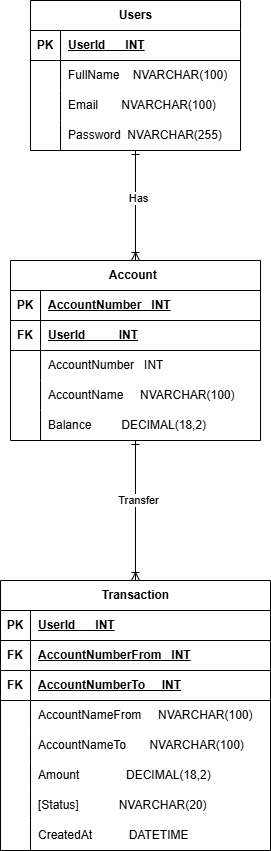

The diagram above was exported from draw.io. Its source (the exported page's mxGraphModel, read from the mxfile embedded in the PNG):
<mxGraphModel dx="1034" dy="1672" grid="1" gridSize="10" guides="1" tooltips="1" connect="1" arrows="1" fold="1" page="1" pageScale="1" pageWidth="850" pageHeight="1100" math="0" shadow="0">
  <root>
    <mxCell id="0" />
    <mxCell id="1" parent="0" />
    <mxCell id="egCkgSoPOp6B2QpdOqfI-46" parent="1" style="shape=table;startSize=30;container=1;collapsible=1;childLayout=tableLayout;fixedRows=1;rowLines=0;fontStyle=1;align=center;resizeLast=1;html=1;" value="Users" vertex="1">
      <mxGeometry height="150" width="210" x="290" y="-50" as="geometry" />
    </mxCell>
    <mxCell id="egCkgSoPOp6B2QpdOqfI-47" parent="egCkgSoPOp6B2QpdOqfI-46" style="shape=tableRow;horizontal=0;startSize=0;swimlaneHead=0;swimlaneBody=0;fillColor=none;collapsible=0;dropTarget=0;points=[[0,0.5],[1,0.5]];portConstraint=eastwest;top=0;left=0;right=0;bottom=1;" value="" vertex="1">
      <mxGeometry height="30" width="210" y="30" as="geometry" />
    </mxCell>
    <mxCell id="egCkgSoPOp6B2QpdOqfI-48" parent="egCkgSoPOp6B2QpdOqfI-47" style="shape=partialRectangle;connectable=0;fillColor=none;top=0;left=0;bottom=0;right=0;fontStyle=1;overflow=hidden;whiteSpace=wrap;html=1;" value="PK" vertex="1">
      <mxGeometry height="30" width="30" as="geometry">
        <mxRectangle height="30" width="30" as="alternateBounds" />
      </mxGeometry>
    </mxCell>
    <mxCell id="egCkgSoPOp6B2QpdOqfI-49" parent="egCkgSoPOp6B2QpdOqfI-47" style="shape=partialRectangle;connectable=0;fillColor=none;top=0;left=0;bottom=0;right=0;align=left;spacingLeft=6;fontStyle=5;overflow=hidden;whiteSpace=wrap;html=1;" value="UserId&amp;nbsp; &amp;nbsp; &amp;nbsp; INT" vertex="1">
      <mxGeometry height="30" width="180" x="30" as="geometry">
        <mxRectangle height="30" width="180" as="alternateBounds" />
      </mxGeometry>
    </mxCell>
    <mxCell id="egCkgSoPOp6B2QpdOqfI-50" parent="egCkgSoPOp6B2QpdOqfI-46" style="shape=tableRow;horizontal=0;startSize=0;swimlaneHead=0;swimlaneBody=0;fillColor=none;collapsible=0;dropTarget=0;points=[[0,0.5],[1,0.5]];portConstraint=eastwest;top=0;left=0;right=0;bottom=0;" value="" vertex="1">
      <mxGeometry height="30" width="210" y="60" as="geometry" />
    </mxCell>
    <mxCell id="egCkgSoPOp6B2QpdOqfI-51" parent="egCkgSoPOp6B2QpdOqfI-50" style="shape=partialRectangle;connectable=0;fillColor=none;top=0;left=0;bottom=0;right=0;editable=1;overflow=hidden;whiteSpace=wrap;html=1;" value="" vertex="1">
      <mxGeometry height="30" width="30" as="geometry">
        <mxRectangle height="30" width="30" as="alternateBounds" />
      </mxGeometry>
    </mxCell>
    <mxCell id="egCkgSoPOp6B2QpdOqfI-52" parent="egCkgSoPOp6B2QpdOqfI-50" style="shape=partialRectangle;connectable=0;fillColor=none;top=0;left=0;bottom=0;right=0;align=left;spacingLeft=6;overflow=hidden;whiteSpace=wrap;html=1;" value="FullName&amp;nbsp; &amp;nbsp; NVARCHAR(100)" vertex="1">
      <mxGeometry height="30" width="180" x="30" as="geometry">
        <mxRectangle height="30" width="180" as="alternateBounds" />
      </mxGeometry>
    </mxCell>
    <mxCell id="egCkgSoPOp6B2QpdOqfI-53" parent="egCkgSoPOp6B2QpdOqfI-46" style="shape=tableRow;horizontal=0;startSize=0;swimlaneHead=0;swimlaneBody=0;fillColor=none;collapsible=0;dropTarget=0;points=[[0,0.5],[1,0.5]];portConstraint=eastwest;top=0;left=0;right=0;bottom=0;" value="" vertex="1">
      <mxGeometry height="30" width="210" y="90" as="geometry" />
    </mxCell>
    <mxCell id="egCkgSoPOp6B2QpdOqfI-54" parent="egCkgSoPOp6B2QpdOqfI-53" style="shape=partialRectangle;connectable=0;fillColor=none;top=0;left=0;bottom=0;right=0;editable=1;overflow=hidden;whiteSpace=wrap;html=1;" value="" vertex="1">
      <mxGeometry height="30" width="30" as="geometry">
        <mxRectangle height="30" width="30" as="alternateBounds" />
      </mxGeometry>
    </mxCell>
    <mxCell id="egCkgSoPOp6B2QpdOqfI-55" parent="egCkgSoPOp6B2QpdOqfI-53" style="shape=partialRectangle;connectable=0;fillColor=none;top=0;left=0;bottom=0;right=0;align=left;spacingLeft=6;overflow=hidden;whiteSpace=wrap;html=1;" value="Email&amp;nbsp; &amp;nbsp; &amp;nbsp; &amp;nbsp;NVARCHAR(100)" vertex="1">
      <mxGeometry height="30" width="180" x="30" as="geometry">
        <mxRectangle height="30" width="180" as="alternateBounds" />
      </mxGeometry>
    </mxCell>
    <mxCell id="egCkgSoPOp6B2QpdOqfI-56" parent="egCkgSoPOp6B2QpdOqfI-46" style="shape=tableRow;horizontal=0;startSize=0;swimlaneHead=0;swimlaneBody=0;fillColor=none;collapsible=0;dropTarget=0;points=[[0,0.5],[1,0.5]];portConstraint=eastwest;top=0;left=0;right=0;bottom=0;" value="" vertex="1">
      <mxGeometry height="30" width="210" y="120" as="geometry" />
    </mxCell>
    <mxCell id="egCkgSoPOp6B2QpdOqfI-57" parent="egCkgSoPOp6B2QpdOqfI-56" style="shape=partialRectangle;connectable=0;fillColor=none;top=0;left=0;bottom=0;right=0;editable=1;overflow=hidden;whiteSpace=wrap;html=1;" value="" vertex="1">
      <mxGeometry height="30" width="30" as="geometry">
        <mxRectangle height="30" width="30" as="alternateBounds" />
      </mxGeometry>
    </mxCell>
    <mxCell id="egCkgSoPOp6B2QpdOqfI-58" parent="egCkgSoPOp6B2QpdOqfI-56" style="shape=partialRectangle;connectable=0;fillColor=none;top=0;left=0;bottom=0;right=0;align=left;spacingLeft=6;overflow=hidden;whiteSpace=wrap;html=1;" value="Password&amp;nbsp; NVARCHAR(255)" vertex="1">
      <mxGeometry height="30" width="180" x="30" as="geometry">
        <mxRectangle height="30" width="180" as="alternateBounds" />
      </mxGeometry>
    </mxCell>
    <mxCell id="egCkgSoPOp6B2QpdOqfI-59" parent="1" style="shape=table;startSize=30;container=1;collapsible=1;childLayout=tableLayout;fixedRows=1;rowLines=0;fontStyle=1;align=center;resizeLast=1;html=1;" value="Account&lt;span style=&quot;white-space: pre;&quot;&gt;&#09;&lt;/span&gt;" vertex="1">
      <mxGeometry height="180" width="250" x="270" y="210" as="geometry" />
    </mxCell>
    <mxCell id="egCkgSoPOp6B2QpdOqfI-60" parent="egCkgSoPOp6B2QpdOqfI-59" style="shape=tableRow;horizontal=0;startSize=0;swimlaneHead=0;swimlaneBody=0;fillColor=none;collapsible=0;dropTarget=0;points=[[0,0.5],[1,0.5]];portConstraint=eastwest;top=0;left=0;right=0;bottom=1;" value="" vertex="1">
      <mxGeometry height="30" width="250" y="30" as="geometry" />
    </mxCell>
    <mxCell id="egCkgSoPOp6B2QpdOqfI-61" parent="egCkgSoPOp6B2QpdOqfI-60" style="shape=partialRectangle;connectable=0;fillColor=none;top=0;left=0;bottom=0;right=0;fontStyle=1;overflow=hidden;whiteSpace=wrap;html=1;" value="PK" vertex="1">
      <mxGeometry height="30" width="30" as="geometry">
        <mxRectangle height="30" width="30" as="alternateBounds" />
      </mxGeometry>
    </mxCell>
    <mxCell id="egCkgSoPOp6B2QpdOqfI-62" parent="egCkgSoPOp6B2QpdOqfI-60" style="shape=partialRectangle;connectable=0;fillColor=none;top=0;left=0;bottom=0;right=0;align=left;spacingLeft=6;fontStyle=5;overflow=hidden;whiteSpace=wrap;html=1;" value="AccountNumber&amp;nbsp; &amp;nbsp;INT" vertex="1">
      <mxGeometry height="30" width="220" x="30" as="geometry">
        <mxRectangle height="30" width="220" as="alternateBounds" />
      </mxGeometry>
    </mxCell>
    <mxCell id="egCkgSoPOp6B2QpdOqfI-87" parent="egCkgSoPOp6B2QpdOqfI-59" style="shape=tableRow;horizontal=0;startSize=0;swimlaneHead=0;swimlaneBody=0;fillColor=none;collapsible=0;dropTarget=0;points=[[0,0.5],[1,0.5]];portConstraint=eastwest;top=0;left=0;right=0;bottom=1;" vertex="1">
      <mxGeometry height="30" width="250" y="60" as="geometry" />
    </mxCell>
    <mxCell id="egCkgSoPOp6B2QpdOqfI-88" parent="egCkgSoPOp6B2QpdOqfI-87" style="shape=partialRectangle;connectable=0;fillColor=none;top=0;left=0;bottom=0;right=0;fontStyle=1;overflow=hidden;whiteSpace=wrap;html=1;" value="FK" vertex="1">
      <mxGeometry height="30" width="30" as="geometry">
        <mxRectangle height="30" width="30" as="alternateBounds" />
      </mxGeometry>
    </mxCell>
    <mxCell id="egCkgSoPOp6B2QpdOqfI-89" parent="egCkgSoPOp6B2QpdOqfI-87" style="shape=partialRectangle;connectable=0;fillColor=none;top=0;left=0;bottom=0;right=0;align=left;spacingLeft=6;fontStyle=5;overflow=hidden;whiteSpace=wrap;html=1;" value="UserId&amp;nbsp; &amp;nbsp; &amp;nbsp; &amp;nbsp; &amp;nbsp; INT" vertex="1">
      <mxGeometry height="30" width="220" x="30" as="geometry">
        <mxRectangle height="30" width="220" as="alternateBounds" />
      </mxGeometry>
    </mxCell>
    <mxCell id="egCkgSoPOp6B2QpdOqfI-63" parent="egCkgSoPOp6B2QpdOqfI-59" style="shape=tableRow;horizontal=0;startSize=0;swimlaneHead=0;swimlaneBody=0;fillColor=none;collapsible=0;dropTarget=0;points=[[0,0.5],[1,0.5]];portConstraint=eastwest;top=0;left=0;right=0;bottom=0;" value="" vertex="1">
      <mxGeometry height="30" width="250" y="90" as="geometry" />
    </mxCell>
    <mxCell id="egCkgSoPOp6B2QpdOqfI-64" parent="egCkgSoPOp6B2QpdOqfI-63" style="shape=partialRectangle;connectable=0;fillColor=none;top=0;left=0;bottom=0;right=0;editable=1;overflow=hidden;whiteSpace=wrap;html=1;" value="" vertex="1">
      <mxGeometry height="30" width="30" as="geometry">
        <mxRectangle height="30" width="30" as="alternateBounds" />
      </mxGeometry>
    </mxCell>
    <mxCell id="egCkgSoPOp6B2QpdOqfI-65" parent="egCkgSoPOp6B2QpdOqfI-63" style="shape=partialRectangle;connectable=0;fillColor=none;top=0;left=0;bottom=0;right=0;align=left;spacingLeft=6;overflow=hidden;whiteSpace=wrap;html=1;" value="AccountNumber&amp;nbsp; &amp;nbsp;INT" vertex="1">
      <mxGeometry height="30" width="220" x="30" as="geometry">
        <mxRectangle height="30" width="220" as="alternateBounds" />
      </mxGeometry>
    </mxCell>
    <mxCell id="egCkgSoPOp6B2QpdOqfI-66" parent="egCkgSoPOp6B2QpdOqfI-59" style="shape=tableRow;horizontal=0;startSize=0;swimlaneHead=0;swimlaneBody=0;fillColor=none;collapsible=0;dropTarget=0;points=[[0,0.5],[1,0.5]];portConstraint=eastwest;top=0;left=0;right=0;bottom=0;" value="" vertex="1">
      <mxGeometry height="30" width="250" y="120" as="geometry" />
    </mxCell>
    <mxCell id="egCkgSoPOp6B2QpdOqfI-67" parent="egCkgSoPOp6B2QpdOqfI-66" style="shape=partialRectangle;connectable=0;fillColor=none;top=0;left=0;bottom=0;right=0;editable=1;overflow=hidden;whiteSpace=wrap;html=1;" value="" vertex="1">
      <mxGeometry height="30" width="30" as="geometry">
        <mxRectangle height="30" width="30" as="alternateBounds" />
      </mxGeometry>
    </mxCell>
    <mxCell id="egCkgSoPOp6B2QpdOqfI-68" parent="egCkgSoPOp6B2QpdOqfI-66" style="shape=partialRectangle;connectable=0;fillColor=none;top=0;left=0;bottom=0;right=0;align=left;spacingLeft=6;overflow=hidden;whiteSpace=wrap;html=1;" value="AccountName&amp;nbsp; &amp;nbsp; &amp;nbsp;NVARCHAR(100)" vertex="1">
      <mxGeometry height="30" width="220" x="30" as="geometry">
        <mxRectangle height="30" width="220" as="alternateBounds" />
      </mxGeometry>
    </mxCell>
    <mxCell id="egCkgSoPOp6B2QpdOqfI-69" parent="egCkgSoPOp6B2QpdOqfI-59" style="shape=tableRow;horizontal=0;startSize=0;swimlaneHead=0;swimlaneBody=0;fillColor=none;collapsible=0;dropTarget=0;points=[[0,0.5],[1,0.5]];portConstraint=eastwest;top=0;left=0;right=0;bottom=0;" value="" vertex="1">
      <mxGeometry height="30" width="250" y="150" as="geometry" />
    </mxCell>
    <mxCell id="egCkgSoPOp6B2QpdOqfI-70" parent="egCkgSoPOp6B2QpdOqfI-69" style="shape=partialRectangle;connectable=0;fillColor=none;top=0;left=0;bottom=0;right=0;editable=1;overflow=hidden;whiteSpace=wrap;html=1;" value="" vertex="1">
      <mxGeometry height="30" width="30" as="geometry">
        <mxRectangle height="30" width="30" as="alternateBounds" />
      </mxGeometry>
    </mxCell>
    <mxCell id="egCkgSoPOp6B2QpdOqfI-71" parent="egCkgSoPOp6B2QpdOqfI-69" style="shape=partialRectangle;connectable=0;fillColor=none;top=0;left=0;bottom=0;right=0;align=left;spacingLeft=6;overflow=hidden;whiteSpace=wrap;html=1;" value="Balance&amp;nbsp; &amp;nbsp; &amp;nbsp; &amp;nbsp; &amp;nbsp;DECIMAL(18,2)" vertex="1">
      <mxGeometry height="30" width="220" x="30" as="geometry">
        <mxRectangle height="30" width="220" as="alternateBounds" />
      </mxGeometry>
    </mxCell>
    <mxCell id="egCkgSoPOp6B2QpdOqfI-92" edge="1" parent="1" source="egCkgSoPOp6B2QpdOqfI-46" style="fontSize=12;html=1;endArrow=ERoneToMany;rounded=0;startArrow=ERone;startFill=0;entryX=0.5;entryY=0;entryDx=0;entryDy=0;exitX=0.5;exitY=1;exitDx=0;exitDy=0;" target="egCkgSoPOp6B2QpdOqfI-59" value="">
      <mxGeometry height="100" relative="1" width="100" as="geometry">
        <mxPoint x="580" y="220" as="sourcePoint" />
        <mxPoint x="700" y="210" as="targetPoint" />
      </mxGeometry>
    </mxCell>
    <mxCell id="egCkgSoPOp6B2QpdOqfI-93" connectable="0" parent="egCkgSoPOp6B2QpdOqfI-92" style="edgeLabel;html=1;align=center;verticalAlign=middle;resizable=0;points=[];" value="Has" vertex="1">
      <mxGeometry relative="1" x="-0.1537" y="2" as="geometry">
        <mxPoint as="offset" />
      </mxGeometry>
    </mxCell>
    <mxCell id="egCkgSoPOp6B2QpdOqfI-94" parent="1" style="shape=table;startSize=30;container=1;collapsible=1;childLayout=tableLayout;fixedRows=1;rowLines=0;fontStyle=1;align=center;resizeLast=1;html=1;" value="Transaction" vertex="1">
      <mxGeometry height="270" width="270" x="260" y="530" as="geometry" />
    </mxCell>
    <mxCell id="egCkgSoPOp6B2QpdOqfI-95" parent="egCkgSoPOp6B2QpdOqfI-94" style="shape=tableRow;horizontal=0;startSize=0;swimlaneHead=0;swimlaneBody=0;fillColor=none;collapsible=0;dropTarget=0;points=[[0,0.5],[1,0.5]];portConstraint=eastwest;top=0;left=0;right=0;bottom=1;" value="" vertex="1">
      <mxGeometry height="30" width="270" y="30" as="geometry" />
    </mxCell>
    <mxCell id="egCkgSoPOp6B2QpdOqfI-96" parent="egCkgSoPOp6B2QpdOqfI-95" style="shape=partialRectangle;connectable=0;fillColor=none;top=0;left=0;bottom=0;right=0;fontStyle=1;overflow=hidden;whiteSpace=wrap;html=1;" value="PK" vertex="1">
      <mxGeometry height="30" width="30" as="geometry">
        <mxRectangle height="30" width="30" as="alternateBounds" />
      </mxGeometry>
    </mxCell>
    <mxCell id="egCkgSoPOp6B2QpdOqfI-97" parent="egCkgSoPOp6B2QpdOqfI-95" style="shape=partialRectangle;connectable=0;fillColor=none;top=0;left=0;bottom=0;right=0;align=left;spacingLeft=6;fontStyle=5;overflow=hidden;whiteSpace=wrap;html=1;" value="UserId&amp;nbsp; &amp;nbsp; &amp;nbsp; INT" vertex="1">
      <mxGeometry height="30" width="240" x="30" as="geometry">
        <mxRectangle height="30" width="240" as="alternateBounds" />
      </mxGeometry>
    </mxCell>
    <mxCell id="egCkgSoPOp6B2QpdOqfI-98" parent="egCkgSoPOp6B2QpdOqfI-94" style="shape=tableRow;horizontal=0;startSize=0;swimlaneHead=0;swimlaneBody=0;fillColor=none;collapsible=0;dropTarget=0;points=[[0,0.5],[1,0.5]];portConstraint=eastwest;top=0;left=0;right=0;bottom=1;" vertex="1">
      <mxGeometry height="30" width="270" y="60" as="geometry" />
    </mxCell>
    <mxCell id="egCkgSoPOp6B2QpdOqfI-99" parent="egCkgSoPOp6B2QpdOqfI-98" style="shape=partialRectangle;connectable=0;fillColor=none;top=0;left=0;bottom=0;right=0;fontStyle=1;overflow=hidden;whiteSpace=wrap;html=1;" value="FK" vertex="1">
      <mxGeometry height="30" width="30" as="geometry">
        <mxRectangle height="30" width="30" as="alternateBounds" />
      </mxGeometry>
    </mxCell>
    <mxCell id="egCkgSoPOp6B2QpdOqfI-100" parent="egCkgSoPOp6B2QpdOqfI-98" style="shape=partialRectangle;connectable=0;fillColor=none;top=0;left=0;bottom=0;right=0;align=left;spacingLeft=6;fontStyle=5;overflow=hidden;whiteSpace=wrap;html=1;" value="AccountNumberFrom&amp;nbsp; &amp;nbsp;INT" vertex="1">
      <mxGeometry height="30" width="240" x="30" as="geometry">
        <mxRectangle height="30" width="240" as="alternateBounds" />
      </mxGeometry>
    </mxCell>
    <mxCell id="egCkgSoPOp6B2QpdOqfI-112" parent="egCkgSoPOp6B2QpdOqfI-94" style="shape=tableRow;horizontal=0;startSize=0;swimlaneHead=0;swimlaneBody=0;fillColor=none;collapsible=0;dropTarget=0;points=[[0,0.5],[1,0.5]];portConstraint=eastwest;top=0;left=0;right=0;bottom=1;" vertex="1">
      <mxGeometry height="30" width="270" y="90" as="geometry" />
    </mxCell>
    <mxCell id="egCkgSoPOp6B2QpdOqfI-113" parent="egCkgSoPOp6B2QpdOqfI-112" style="shape=partialRectangle;connectable=0;fillColor=none;top=0;left=0;bottom=0;right=0;fontStyle=1;overflow=hidden;whiteSpace=wrap;html=1;" value="FK" vertex="1">
      <mxGeometry height="30" width="30" as="geometry">
        <mxRectangle height="30" width="30" as="alternateBounds" />
      </mxGeometry>
    </mxCell>
    <mxCell id="egCkgSoPOp6B2QpdOqfI-114" parent="egCkgSoPOp6B2QpdOqfI-112" style="shape=partialRectangle;connectable=0;fillColor=none;top=0;left=0;bottom=0;right=0;align=left;spacingLeft=6;fontStyle=5;overflow=hidden;whiteSpace=wrap;html=1;" value="AccountNumberTo&amp;nbsp; &amp;nbsp; &amp;nbsp;INT" vertex="1">
      <mxGeometry height="30" width="240" x="30" as="geometry">
        <mxRectangle height="30" width="240" as="alternateBounds" />
      </mxGeometry>
    </mxCell>
    <mxCell id="egCkgSoPOp6B2QpdOqfI-101" parent="egCkgSoPOp6B2QpdOqfI-94" style="shape=tableRow;horizontal=0;startSize=0;swimlaneHead=0;swimlaneBody=0;fillColor=none;collapsible=0;dropTarget=0;points=[[0,0.5],[1,0.5]];portConstraint=eastwest;top=0;left=0;right=0;bottom=0;" value="" vertex="1">
      <mxGeometry height="30" width="270" y="120" as="geometry" />
    </mxCell>
    <mxCell id="egCkgSoPOp6B2QpdOqfI-102" parent="egCkgSoPOp6B2QpdOqfI-101" style="shape=partialRectangle;connectable=0;fillColor=none;top=0;left=0;bottom=0;right=0;editable=1;overflow=hidden;whiteSpace=wrap;html=1;" value="" vertex="1">
      <mxGeometry height="30" width="30" as="geometry">
        <mxRectangle height="30" width="30" as="alternateBounds" />
      </mxGeometry>
    </mxCell>
    <mxCell id="egCkgSoPOp6B2QpdOqfI-103" parent="egCkgSoPOp6B2QpdOqfI-101" style="shape=partialRectangle;connectable=0;fillColor=none;top=0;left=0;bottom=0;right=0;align=left;spacingLeft=6;overflow=hidden;whiteSpace=wrap;html=1;" value="AccountNameFrom&amp;nbsp; &amp;nbsp; &amp;nbsp;NVARCHAR(100)" vertex="1">
      <mxGeometry height="30" width="240" x="30" as="geometry">
        <mxRectangle height="30" width="240" as="alternateBounds" />
      </mxGeometry>
    </mxCell>
    <mxCell id="egCkgSoPOp6B2QpdOqfI-104" parent="egCkgSoPOp6B2QpdOqfI-94" style="shape=tableRow;horizontal=0;startSize=0;swimlaneHead=0;swimlaneBody=0;fillColor=none;collapsible=0;dropTarget=0;points=[[0,0.5],[1,0.5]];portConstraint=eastwest;top=0;left=0;right=0;bottom=0;" value="" vertex="1">
      <mxGeometry height="30" width="270" y="150" as="geometry" />
    </mxCell>
    <mxCell id="egCkgSoPOp6B2QpdOqfI-105" parent="egCkgSoPOp6B2QpdOqfI-104" style="shape=partialRectangle;connectable=0;fillColor=none;top=0;left=0;bottom=0;right=0;editable=1;overflow=hidden;whiteSpace=wrap;html=1;" value="" vertex="1">
      <mxGeometry height="30" width="30" as="geometry">
        <mxRectangle height="30" width="30" as="alternateBounds" />
      </mxGeometry>
    </mxCell>
    <mxCell id="egCkgSoPOp6B2QpdOqfI-106" parent="egCkgSoPOp6B2QpdOqfI-104" style="shape=partialRectangle;connectable=0;fillColor=none;top=0;left=0;bottom=0;right=0;align=left;spacingLeft=6;overflow=hidden;whiteSpace=wrap;html=1;" value="AccountNameTo&amp;nbsp; &amp;nbsp; &amp;nbsp; &amp;nbsp;NVARCHAR(100)" vertex="1">
      <mxGeometry height="30" width="240" x="30" as="geometry">
        <mxRectangle height="30" width="240" as="alternateBounds" />
      </mxGeometry>
    </mxCell>
    <mxCell id="egCkgSoPOp6B2QpdOqfI-107" parent="egCkgSoPOp6B2QpdOqfI-94" style="shape=tableRow;horizontal=0;startSize=0;swimlaneHead=0;swimlaneBody=0;fillColor=none;collapsible=0;dropTarget=0;points=[[0,0.5],[1,0.5]];portConstraint=eastwest;top=0;left=0;right=0;bottom=0;" value="" vertex="1">
      <mxGeometry height="30" width="270" y="180" as="geometry" />
    </mxCell>
    <mxCell id="egCkgSoPOp6B2QpdOqfI-108" parent="egCkgSoPOp6B2QpdOqfI-107" style="shape=partialRectangle;connectable=0;fillColor=none;top=0;left=0;bottom=0;right=0;editable=1;overflow=hidden;whiteSpace=wrap;html=1;" value="" vertex="1">
      <mxGeometry height="30" width="30" as="geometry">
        <mxRectangle height="30" width="30" as="alternateBounds" />
      </mxGeometry>
    </mxCell>
    <mxCell id="egCkgSoPOp6B2QpdOqfI-109" parent="egCkgSoPOp6B2QpdOqfI-107" style="shape=partialRectangle;connectable=0;fillColor=none;top=0;left=0;bottom=0;right=0;align=left;spacingLeft=6;overflow=hidden;whiteSpace=wrap;html=1;" value="Amount&amp;nbsp; &amp;nbsp; &amp;nbsp; &amp;nbsp; &amp;nbsp; &amp;nbsp; &amp;nbsp; DECIMAL(18,2)" vertex="1">
      <mxGeometry height="30" width="240" x="30" as="geometry">
        <mxRectangle height="30" width="240" as="alternateBounds" />
      </mxGeometry>
    </mxCell>
    <mxCell id="egCkgSoPOp6B2QpdOqfI-121" parent="egCkgSoPOp6B2QpdOqfI-94" style="shape=tableRow;horizontal=0;startSize=0;swimlaneHead=0;swimlaneBody=0;fillColor=none;collapsible=0;dropTarget=0;points=[[0,0.5],[1,0.5]];portConstraint=eastwest;top=0;left=0;right=0;bottom=0;" vertex="1">
      <mxGeometry height="30" width="270" y="210" as="geometry" />
    </mxCell>
    <mxCell id="egCkgSoPOp6B2QpdOqfI-122" parent="egCkgSoPOp6B2QpdOqfI-121" style="shape=partialRectangle;connectable=0;fillColor=none;top=0;left=0;bottom=0;right=0;editable=1;overflow=hidden;whiteSpace=wrap;html=1;" vertex="1">
      <mxGeometry height="30" width="30" as="geometry">
        <mxRectangle height="30" width="30" as="alternateBounds" />
      </mxGeometry>
    </mxCell>
    <mxCell id="egCkgSoPOp6B2QpdOqfI-123" parent="egCkgSoPOp6B2QpdOqfI-121" style="shape=partialRectangle;connectable=0;fillColor=none;top=0;left=0;bottom=0;right=0;align=left;spacingLeft=6;overflow=hidden;whiteSpace=wrap;html=1;" value="[Status]            NVARCHAR(20)" vertex="1">
      <mxGeometry height="30" width="240" x="30" as="geometry">
        <mxRectangle height="30" width="240" as="alternateBounds" />
      </mxGeometry>
    </mxCell>
    <mxCell id="egCkgSoPOp6B2QpdOqfI-118" parent="egCkgSoPOp6B2QpdOqfI-94" style="shape=tableRow;horizontal=0;startSize=0;swimlaneHead=0;swimlaneBody=0;fillColor=none;collapsible=0;dropTarget=0;points=[[0,0.5],[1,0.5]];portConstraint=eastwest;top=0;left=0;right=0;bottom=0;" vertex="1">
      <mxGeometry height="30" width="270" y="240" as="geometry" />
    </mxCell>
    <mxCell id="egCkgSoPOp6B2QpdOqfI-119" parent="egCkgSoPOp6B2QpdOqfI-118" style="shape=partialRectangle;connectable=0;fillColor=none;top=0;left=0;bottom=0;right=0;editable=1;overflow=hidden;whiteSpace=wrap;html=1;" vertex="1">
      <mxGeometry height="30" width="30" as="geometry">
        <mxRectangle height="30" width="30" as="alternateBounds" />
      </mxGeometry>
    </mxCell>
    <mxCell id="egCkgSoPOp6B2QpdOqfI-120" parent="egCkgSoPOp6B2QpdOqfI-118" style="shape=partialRectangle;connectable=0;fillColor=none;top=0;left=0;bottom=0;right=0;align=left;spacingLeft=6;overflow=hidden;whiteSpace=wrap;html=1;" value="CreatedAt           DATETIME" vertex="1">
      <mxGeometry height="30" width="240" x="30" as="geometry">
        <mxRectangle height="30" width="240" as="alternateBounds" />
      </mxGeometry>
    </mxCell>
    <mxCell id="egCkgSoPOp6B2QpdOqfI-110" edge="1" parent="1" source="egCkgSoPOp6B2QpdOqfI-59" style="fontSize=12;html=1;endArrow=ERoneToMany;rounded=0;startArrow=ERone;startFill=0;entryX=0.5;entryY=0;entryDx=0;entryDy=0;exitX=0.5;exitY=1;exitDx=0;exitDy=0;" target="egCkgSoPOp6B2QpdOqfI-94" value="">
      <mxGeometry height="100" relative="1" width="100" as="geometry">
        <mxPoint x="400" y="420" as="sourcePoint" />
        <mxPoint x="480" y="510" as="targetPoint" />
      </mxGeometry>
    </mxCell>
    <mxCell id="egCkgSoPOp6B2QpdOqfI-111" connectable="0" parent="egCkgSoPOp6B2QpdOqfI-110" style="edgeLabel;html=1;align=center;verticalAlign=middle;resizable=0;points=[];" value="Transfer" vertex="1">
      <mxGeometry relative="1" x="-0.1537" y="2" as="geometry">
        <mxPoint as="offset" />
      </mxGeometry>
    </mxCell>
  </root>
</mxGraphModel>